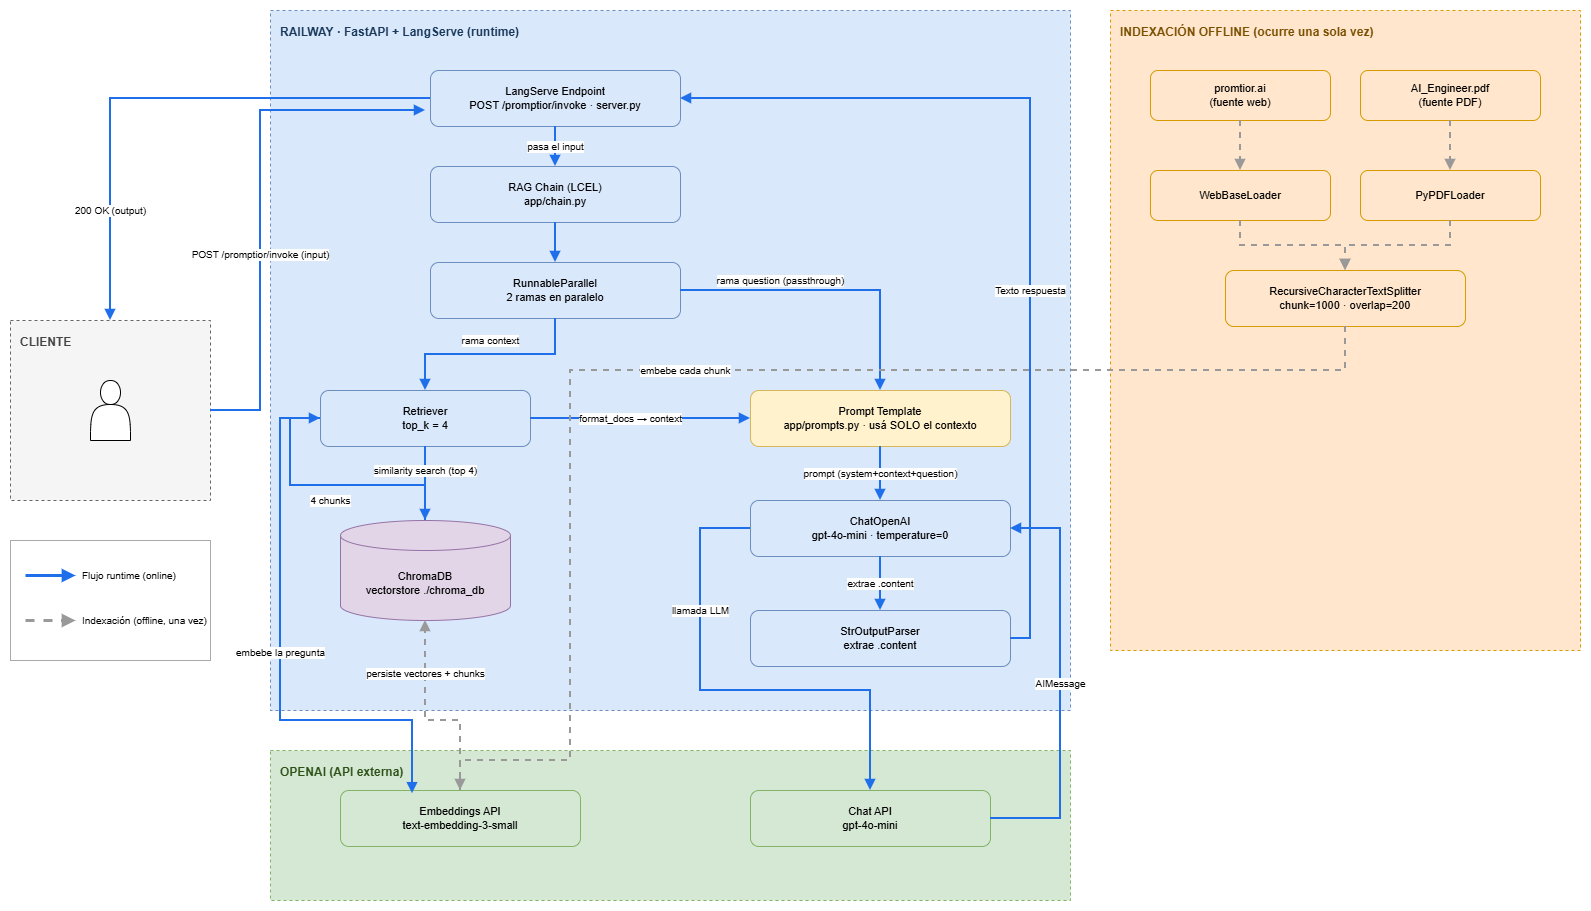

The diagram above was exported from draw.io. Its source (the exported page's mxGraphModel, read from the mxfile embedded in the PNG):
<mxGraphModel dx="1030" dy="527" grid="1" gridSize="10" guides="1" tooltips="1" connect="1" arrows="1" fold="1" page="1" pageScale="1" pageWidth="1927" pageHeight="1900" math="0" shadow="0">
  <root>
    <mxCell id="0" />
    <mxCell id="1" parent="0" />
    <mxCell id="L8t9AP8kgOrYcHxKcZAR-2" parent="1" style="rounded=0;dashed=1;html=1;verticalAlign=top;align=left;spacing=10;fillColor=#F5F5F5;strokeColor=#666666;fontStyle=1;fontColor=#444444;" value="CLIENTE" vertex="1">
      <mxGeometry height="180" width="200" x="40" y="360" as="geometry" />
    </mxCell>
    <mxCell id="L8t9AP8kgOrYcHxKcZAR-3" parent="1" style="rounded=0;dashed=1;html=1;verticalAlign=top;align=left;spacing=10;fillColor=#DAE8FC;strokeColor=#6C8EBF;fontStyle=1;fontColor=#1A3A5C;" value="RAILWAY · FastAPI + LangServe (runtime)" vertex="1">
      <mxGeometry height="700" width="800" x="300" y="50" as="geometry" />
    </mxCell>
    <mxCell id="L8t9AP8kgOrYcHxKcZAR-4" parent="1" style="rounded=0;dashed=1;html=1;verticalAlign=top;align=left;spacing=10;fillColor=#D5E8D4;strokeColor=#82B366;fontStyle=1;fontColor=#2D5016;" value="OPENAI (API externa)" vertex="1">
      <mxGeometry height="150" width="800" x="300" y="790" as="geometry" />
    </mxCell>
    <mxCell id="L8t9AP8kgOrYcHxKcZAR-5" parent="1" style="rounded=0;dashed=1;html=1;verticalAlign=top;align=left;spacing=10;fillColor=#FFE6CC;strokeColor=#D79B00;fontStyle=1;fontColor=#7A4F00;" value="INDEXACIÓN OFFLINE (ocurre una sola vez)" vertex="1">
      <mxGeometry height="640" width="470" x="1140" y="50" as="geometry" />
    </mxCell>
    <mxCell id="L8t9AP8kgOrYcHxKcZAR-7" parent="1" style="rounded=1;whiteSpace=wrap;html=1;fillColor=#DAE8FC;strokeColor=#6C8EBF;fontSize=11;" value="LangServe Endpoint&#10;POST /promptior/invoke · server.py" vertex="1">
      <mxGeometry height="56" width="250" x="460" y="110" as="geometry" />
    </mxCell>
    <mxCell id="L8t9AP8kgOrYcHxKcZAR-8" parent="1" style="rounded=1;whiteSpace=wrap;html=1;fillColor=#DAE8FC;strokeColor=#6C8EBF;fontSize=11;" value="RAG Chain (LCEL)&#10;app/chain.py" vertex="1">
      <mxGeometry height="56" width="250" x="460" y="206" as="geometry" />
    </mxCell>
    <mxCell id="L8t9AP8kgOrYcHxKcZAR-9" parent="1" style="rounded=1;whiteSpace=wrap;html=1;fillColor=#DAE8FC;strokeColor=#6C8EBF;fontSize=11;" value="RunnableParallel&#10;2 ramas en paralelo" vertex="1">
      <mxGeometry height="56" width="250" x="460" y="302" as="geometry" />
    </mxCell>
    <mxCell id="L8t9AP8kgOrYcHxKcZAR-10" parent="1" style="rounded=1;whiteSpace=wrap;html=1;fillColor=#DAE8FC;strokeColor=#6C8EBF;fontSize=11;" value="Retriever&#10;top_k = 4" vertex="1">
      <mxGeometry height="56" width="210" x="350" y="430" as="geometry" />
    </mxCell>
    <mxCell id="L8t9AP8kgOrYcHxKcZAR-11" parent="1" style="rounded=1;whiteSpace=wrap;html=1;fillColor=#FFF2CC;strokeColor=#D6B656;fontSize=11;" value="Prompt Template&#10;app/prompts.py · usá SOLO el contexto" vertex="1">
      <mxGeometry height="56" width="260" x="780" y="430" as="geometry" />
    </mxCell>
    <mxCell id="L8t9AP8kgOrYcHxKcZAR-12" parent="1" style="rounded=1;whiteSpace=wrap;html=1;fillColor=#DAE8FC;strokeColor=#6C8EBF;fontSize=11;" value="ChatOpenAI&#10;gpt-4o-mini · temperature=0" vertex="1">
      <mxGeometry height="56" width="260" x="780" y="540" as="geometry" />
    </mxCell>
    <mxCell id="L8t9AP8kgOrYcHxKcZAR-13" parent="1" style="rounded=1;whiteSpace=wrap;html=1;fillColor=#DAE8FC;strokeColor=#6C8EBF;fontSize=11;" value="StrOutputParser&#10;extrae .content" vertex="1">
      <mxGeometry height="56" width="260" x="780" y="650" as="geometry" />
    </mxCell>
    <mxCell id="L8t9AP8kgOrYcHxKcZAR-14" parent="1" style="shape=cylinder3;whiteSpace=wrap;html=1;boundedLbl=1;backgroundOutline=1;size=15;fillColor=#E1D5E7;strokeColor=#9673A6;fontSize=11;" value="ChromaDB&#10;vectorstore ./chroma_db" vertex="1">
      <mxGeometry height="100" width="170" x="370" y="560" as="geometry" />
    </mxCell>
    <mxCell id="L8t9AP8kgOrYcHxKcZAR-15" parent="1" style="rounded=1;whiteSpace=wrap;html=1;fillColor=#D5E8D4;strokeColor=#82B366;fontSize=11;" value="Embeddings API&#10;text-embedding-3-small" vertex="1">
      <mxGeometry height="56" width="240" x="370" y="830" as="geometry" />
    </mxCell>
    <mxCell id="L8t9AP8kgOrYcHxKcZAR-16" parent="1" style="rounded=1;whiteSpace=wrap;html=1;fillColor=#D5E8D4;strokeColor=#82B366;fontSize=11;" value="Chat API&#10;gpt-4o-mini" vertex="1">
      <mxGeometry height="56" width="240" x="780" y="830" as="geometry" />
    </mxCell>
    <mxCell id="L8t9AP8kgOrYcHxKcZAR-17" parent="1" style="rounded=1;whiteSpace=wrap;html=1;fillColor=#FFE6CC;strokeColor=#D79B00;fontSize=11;" value="promtior.ai&#10;(fuente web)" vertex="1">
      <mxGeometry height="50" width="180" x="1180" y="110" as="geometry" />
    </mxCell>
    <mxCell id="L8t9AP8kgOrYcHxKcZAR-18" parent="1" style="rounded=1;whiteSpace=wrap;html=1;fillColor=#FFE6CC;strokeColor=#D79B00;fontSize=11;" value="AI_Engineer.pdf&#10;(fuente PDF)" vertex="1">
      <mxGeometry height="50" width="180" x="1390" y="110" as="geometry" />
    </mxCell>
    <mxCell id="L8t9AP8kgOrYcHxKcZAR-19" parent="1" style="rounded=1;whiteSpace=wrap;html=1;fillColor=#FFE6CC;strokeColor=#D79B00;fontSize=11;" value="WebBaseLoader" vertex="1">
      <mxGeometry height="50" width="180" x="1180" y="210" as="geometry" />
    </mxCell>
    <mxCell id="L8t9AP8kgOrYcHxKcZAR-20" parent="1" style="rounded=1;whiteSpace=wrap;html=1;fillColor=#FFE6CC;strokeColor=#D79B00;fontSize=11;" value="PyPDFLoader" vertex="1">
      <mxGeometry height="50" width="180" x="1390" y="210" as="geometry" />
    </mxCell>
    <mxCell id="L8t9AP8kgOrYcHxKcZAR-21" parent="1" style="rounded=1;whiteSpace=wrap;html=1;fillColor=#FFE6CC;strokeColor=#D79B00;fontSize=11;" value="RecursiveCharacterTextSplitter&#10;chunk=1000 · overlap=200" vertex="1">
      <mxGeometry height="56" width="240" x="1255" y="310" as="geometry" />
    </mxCell>
    <mxCell id="L8t9AP8kgOrYcHxKcZAR-22" parent="1" style="rounded=0;html=1;verticalAlign=top;align=left;spacing=8;fillColor=#FFFFFF;strokeColor=#AAAAAA;fontStyle=1;fontSize=10;" value="" vertex="1">
      <mxGeometry height="120" width="200" x="40" y="580" as="geometry" />
    </mxCell>
    <mxCell id="L8t9AP8kgOrYcHxKcZAR-23" edge="1" parent="1" style="endArrow=block;html=1;strokeColor=#1F6FEB;strokeWidth=3;" value="">
      <mxGeometry relative="1" as="geometry">
        <mxPoint x="55" y="615" as="sourcePoint" />
        <mxPoint x="105" y="615" as="targetPoint" />
      </mxGeometry>
    </mxCell>
    <mxCell id="L8t9AP8kgOrYcHxKcZAR-24" parent="1" style="text;html=1;align=left;verticalAlign=middle;fontSize=10;" value="Flujo runtime (online)" vertex="1">
      <mxGeometry height="26" width="120" x="110" y="602" as="geometry" />
    </mxCell>
    <mxCell id="L8t9AP8kgOrYcHxKcZAR-25" edge="1" parent="1" style="endArrow=block;html=1;dashed=1;strokeColor=#999999;strokeWidth=3;" value="">
      <mxGeometry relative="1" as="geometry">
        <mxPoint x="55" y="660" as="sourcePoint" />
        <mxPoint x="105" y="660" as="targetPoint" />
      </mxGeometry>
    </mxCell>
    <mxCell id="L8t9AP8kgOrYcHxKcZAR-26" parent="1" style="text;html=1;align=left;verticalAlign=middle;fontSize=10;" value="Indexación (offline, una vez)" vertex="1">
      <mxGeometry height="26" width="125" x="110" y="647" as="geometry" />
    </mxCell>
    <mxCell id="L8t9AP8kgOrYcHxKcZAR-27" edge="1" parent="1" source="L8t9AP8kgOrYcHxKcZAR-2" style="edgeStyle=orthogonalEdgeStyle;rounded=0;html=1;strokeColor=#1F6FEB;strokeWidth=2;fontSize=10;endArrow=block;exitX=1;exitY=0.5;exitDx=0;exitDy=0;" value="POST /promptior/invoke (input)">
      <mxGeometry relative="1" x="-0.2004" as="geometry">
        <mxPoint as="offset" />
        <Array as="points">
          <mxPoint x="290" y="450" />
          <mxPoint x="290" y="150" />
        </Array>
        <mxPoint x="240" y="450" as="sourcePoint" />
        <mxPoint x="455" y="150" as="targetPoint" />
      </mxGeometry>
    </mxCell>
    <mxCell id="L8t9AP8kgOrYcHxKcZAR-28" edge="1" parent="1" source="L8t9AP8kgOrYcHxKcZAR-7" style="edgeStyle=orthogonalEdgeStyle;rounded=0;html=1;strokeColor=#1F6FEB;strokeWidth=2;fontSize=10;endArrow=block;" target="L8t9AP8kgOrYcHxKcZAR-8" value="pasa el input">
      <mxGeometry relative="1" as="geometry" />
    </mxCell>
    <mxCell id="L8t9AP8kgOrYcHxKcZAR-29" edge="1" parent="1" source="L8t9AP8kgOrYcHxKcZAR-8" style="edgeStyle=orthogonalEdgeStyle;rounded=0;html=1;strokeColor=#1F6FEB;strokeWidth=2;fontSize=10;endArrow=block;" target="L8t9AP8kgOrYcHxKcZAR-9" value="">
      <mxGeometry relative="1" as="geometry" />
    </mxCell>
    <mxCell id="L8t9AP8kgOrYcHxKcZAR-30" edge="1" parent="1" source="L8t9AP8kgOrYcHxKcZAR-9" style="edgeStyle=orthogonalEdgeStyle;rounded=0;html=1;strokeColor=#1F6FEB;strokeWidth=2;fontSize=10;endArrow=block;" target="L8t9AP8kgOrYcHxKcZAR-10" value="rama context">
      <mxGeometry relative="1" y="-14" as="geometry">
        <mxPoint as="offset" />
        <Array as="points">
          <mxPoint x="585" y="394" />
          <mxPoint x="455" y="394" />
        </Array>
      </mxGeometry>
    </mxCell>
    <mxCell id="L8t9AP8kgOrYcHxKcZAR-31" edge="1" parent="1" source="L8t9AP8kgOrYcHxKcZAR-9" style="edgeStyle=orthogonalEdgeStyle;rounded=0;html=1;strokeColor=#1F6FEB;strokeWidth=2;fontSize=10;endArrow=block;" target="L8t9AP8kgOrYcHxKcZAR-11" value="rama question (passthrough)">
      <mxGeometry relative="1" x="-0.3333" y="10" as="geometry">
        <mxPoint as="offset" />
      </mxGeometry>
    </mxCell>
    <mxCell id="L8t9AP8kgOrYcHxKcZAR-32" edge="1" parent="1" source="L8t9AP8kgOrYcHxKcZAR-10" style="edgeStyle=orthogonalEdgeStyle;rounded=0;html=1;strokeColor=#1F6FEB;strokeWidth=2;fontSize=10;endArrow=block;exitX=0;exitY=0.5;exitDx=0;exitDy=0;entryX=0.3;entryY=0.057;entryDx=0;entryDy=0;entryPerimeter=0;" target="L8t9AP8kgOrYcHxKcZAR-15" value="embebe la pregunta">
      <mxGeometry relative="1" as="geometry">
        <Array as="points">
          <mxPoint x="310" y="458" />
          <mxPoint x="310" y="760" />
          <mxPoint x="442" y="760" />
        </Array>
        <mxPoint x="310" y="458" as="sourcePoint" />
        <mxPoint x="450" y="760" as="targetPoint" />
      </mxGeometry>
    </mxCell>
    <mxCell id="L8t9AP8kgOrYcHxKcZAR-33" edge="1" parent="1" source="L8t9AP8kgOrYcHxKcZAR-10" style="edgeStyle=orthogonalEdgeStyle;rounded=0;html=1;strokeColor=#1F6FEB;strokeWidth=2;fontSize=10;endArrow=block;" target="L8t9AP8kgOrYcHxKcZAR-14" value="similarity search (top 4)">
      <mxGeometry relative="1" x="-0.3514" as="geometry">
        <mxPoint as="offset" />
      </mxGeometry>
    </mxCell>
    <mxCell id="L8t9AP8kgOrYcHxKcZAR-34" edge="1" parent="1" source="L8t9AP8kgOrYcHxKcZAR-14" style="edgeStyle=orthogonalEdgeStyle;rounded=0;html=1;strokeColor=#1F6FEB;strokeWidth=2;fontSize=10;endArrow=block;dashed=0;" target="L8t9AP8kgOrYcHxKcZAR-10" value="4 chunks">
      <mxGeometry relative="1" x="-0.0262" y="15" as="geometry">
        <mxPoint as="offset" />
        <Array as="points">
          <mxPoint x="320" y="525" />
        </Array>
      </mxGeometry>
    </mxCell>
    <mxCell id="L8t9AP8kgOrYcHxKcZAR-35" edge="1" parent="1" source="L8t9AP8kgOrYcHxKcZAR-10" style="edgeStyle=orthogonalEdgeStyle;rounded=0;html=1;strokeColor=#1F6FEB;strokeWidth=2;fontSize=10;endArrow=block;" target="L8t9AP8kgOrYcHxKcZAR-11" value="format_docs → context">
      <mxGeometry relative="1" x="-0.0909" as="geometry">
        <mxPoint as="offset" />
      </mxGeometry>
    </mxCell>
    <mxCell id="L8t9AP8kgOrYcHxKcZAR-36" edge="1" parent="1" source="L8t9AP8kgOrYcHxKcZAR-11" style="edgeStyle=orthogonalEdgeStyle;rounded=0;html=1;strokeColor=#1F6FEB;strokeWidth=2;fontSize=10;endArrow=block;" target="L8t9AP8kgOrYcHxKcZAR-12" value="prompt (system+context+question)">
      <mxGeometry relative="1" as="geometry" />
    </mxCell>
    <mxCell id="L8t9AP8kgOrYcHxKcZAR-37" edge="1" parent="1" source="L8t9AP8kgOrYcHxKcZAR-12" style="edgeStyle=orthogonalEdgeStyle;rounded=0;html=1;strokeColor=#1F6FEB;strokeWidth=2;fontSize=10;endArrow=block;exitX=0;exitY=0.5;exitDx=0;exitDy=0;" target="L8t9AP8kgOrYcHxKcZAR-16" value="llamada LLM">
      <mxGeometry relative="1" x="-0.4523" as="geometry">
        <mxPoint as="offset" />
        <Array as="points">
          <mxPoint x="730" y="568" />
          <mxPoint x="730" y="730" />
          <mxPoint x="900" y="730" />
        </Array>
      </mxGeometry>
    </mxCell>
    <mxCell id="L8t9AP8kgOrYcHxKcZAR-38" edge="1" parent="1" source="L8t9AP8kgOrYcHxKcZAR-16" style="edgeStyle=orthogonalEdgeStyle;rounded=0;html=1;strokeColor=#1F6FEB;strokeWidth=2;fontSize=10;endArrow=block;exitX=1;exitY=0.5;" target="L8t9AP8kgOrYcHxKcZAR-12" value="AIMessage">
      <mxGeometry relative="1" as="geometry">
        <Array as="points">
          <mxPoint x="1090" y="858" />
          <mxPoint x="1090" y="568" />
        </Array>
      </mxGeometry>
    </mxCell>
    <mxCell id="L8t9AP8kgOrYcHxKcZAR-39" edge="1" parent="1" source="L8t9AP8kgOrYcHxKcZAR-12" style="edgeStyle=orthogonalEdgeStyle;rounded=0;html=1;strokeColor=#1F6FEB;strokeWidth=2;fontSize=10;endArrow=block;" target="L8t9AP8kgOrYcHxKcZAR-13" value="extrae .content">
      <mxGeometry relative="1" as="geometry" />
    </mxCell>
    <mxCell id="L8t9AP8kgOrYcHxKcZAR-40" edge="1" parent="1" source="L8t9AP8kgOrYcHxKcZAR-13" style="edgeStyle=orthogonalEdgeStyle;rounded=0;html=1;strokeColor=#1F6FEB;strokeWidth=2;fontSize=10;endArrow=block;" target="L8t9AP8kgOrYcHxKcZAR-7" value="Texto respuesta">
      <mxGeometry relative="1" x="-0.1912" as="geometry">
        <mxPoint as="offset" />
        <Array as="points">
          <mxPoint x="1060" y="678" />
          <mxPoint x="1060" y="138" />
        </Array>
      </mxGeometry>
    </mxCell>
    <mxCell id="L8t9AP8kgOrYcHxKcZAR-41" edge="1" parent="1" source="L8t9AP8kgOrYcHxKcZAR-7" style="edgeStyle=orthogonalEdgeStyle;rounded=0;html=1;strokeColor=#1F6FEB;strokeWidth=2;fontSize=10;endArrow=block;exitX=0;exitY=0.5;" value="200 OK (output)">
      <mxGeometry relative="1" x="0.5941" as="geometry">
        <mxPoint as="offset" />
        <Array as="points">
          <mxPoint x="140" y="138" />
        </Array>
        <mxPoint x="140" y="360" as="targetPoint" />
      </mxGeometry>
    </mxCell>
    <mxCell id="L8t9AP8kgOrYcHxKcZAR-42" edge="1" parent="1" source="L8t9AP8kgOrYcHxKcZAR-17" style="edgeStyle=orthogonalEdgeStyle;rounded=0;html=1;dashed=1;strokeColor=#999999;strokeWidth=2;fontSize=10;endArrow=block;" target="L8t9AP8kgOrYcHxKcZAR-19" value="">
      <mxGeometry relative="1" as="geometry" />
    </mxCell>
    <mxCell id="L8t9AP8kgOrYcHxKcZAR-43" edge="1" parent="1" source="L8t9AP8kgOrYcHxKcZAR-18" style="edgeStyle=orthogonalEdgeStyle;rounded=0;html=1;dashed=1;strokeColor=#999999;strokeWidth=2;fontSize=10;endArrow=block;" target="L8t9AP8kgOrYcHxKcZAR-20" value="">
      <mxGeometry relative="1" as="geometry" />
    </mxCell>
    <mxCell id="L8t9AP8kgOrYcHxKcZAR-44" edge="1" parent="1" source="L8t9AP8kgOrYcHxKcZAR-19" style="edgeStyle=orthogonalEdgeStyle;rounded=0;html=1;dashed=1;strokeColor=#999999;strokeWidth=2;fontSize=10;endArrow=block;" target="L8t9AP8kgOrYcHxKcZAR-21" value="">
      <mxGeometry relative="1" as="geometry" />
    </mxCell>
    <mxCell id="L8t9AP8kgOrYcHxKcZAR-45" edge="1" parent="1" source="L8t9AP8kgOrYcHxKcZAR-20" style="edgeStyle=orthogonalEdgeStyle;rounded=0;html=1;dashed=1;strokeColor=#999999;strokeWidth=2;fontSize=10;endArrow=block;" target="L8t9AP8kgOrYcHxKcZAR-21" value="">
      <mxGeometry relative="1" as="geometry" />
    </mxCell>
    <mxCell id="L8t9AP8kgOrYcHxKcZAR-46" edge="1" parent="1" source="L8t9AP8kgOrYcHxKcZAR-21" style="edgeStyle=orthogonalEdgeStyle;rounded=0;html=1;dashed=1;strokeColor=#999999;strokeWidth=2;fontSize=10;endArrow=block;entryX=0.5;entryY=0;entryDx=0;entryDy=0;" target="L8t9AP8kgOrYcHxKcZAR-15" value="embebe cada chunk">
      <mxGeometry relative="1" x="0.0434" as="geometry">
        <mxPoint as="offset" />
        <Array as="points">
          <mxPoint x="1375" y="410" />
          <mxPoint x="600" y="410" />
          <mxPoint x="600" y="800" />
          <mxPoint x="490" y="800" />
        </Array>
      </mxGeometry>
    </mxCell>
    <mxCell id="L8t9AP8kgOrYcHxKcZAR-47" edge="1" parent="1" source="L8t9AP8kgOrYcHxKcZAR-15" style="edgeStyle=orthogonalEdgeStyle;rounded=0;html=1;dashed=1;strokeColor=#999999;strokeWidth=2;fontSize=10;endArrow=block;exitX=0.5;exitY=0;entryX=0.5;entryY=1;" target="L8t9AP8kgOrYcHxKcZAR-14" value="persiste vectores + chunks">
      <mxGeometry relative="1" x="0.4872" as="geometry">
        <mxPoint as="offset" />
        <Array as="points">
          <mxPoint x="455" y="760" />
        </Array>
      </mxGeometry>
    </mxCell>
    <mxCell id="L8t9AP8kgOrYcHxKcZAR-48" parent="1" style="shape=actor;whiteSpace=wrap;html=1;" value="" vertex="1">
      <mxGeometry height="60" width="40" x="120" y="420" as="geometry" />
    </mxCell>
  </root>
</mxGraphModel>